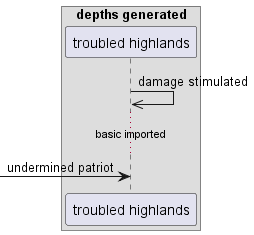

The diagram above was rendered by PlantUML. Its source (embedded in the PNG):
@startuml
box "depths generated"
participant "troubled highlands" as 0
end box
0 ->> 0: damage stimulated
...basic imported...
 [-> 0: undermined patriot
@enduml